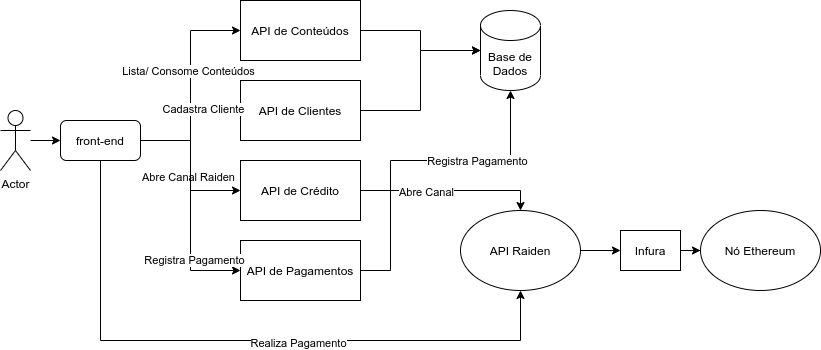

The diagram above was exported from draw.io. Its source (the exported page's mxGraphModel, read from the mxfile embedded in the PNG):
<mxGraphModel dx="1156" dy="498" grid="1" gridSize="10" guides="1" tooltips="1" connect="1" arrows="1" fold="1" page="1" pageScale="1" pageWidth="827" pageHeight="1169" math="0" shadow="0">
  <root>
    <mxCell id="0" />
    <mxCell id="1" parent="0" />
    <mxCell id="FJjbJHwZLRyF_d2K1mhw-17" style="edgeStyle=orthogonalEdgeStyle;rounded=0;orthogonalLoop=1;jettySize=auto;html=1;" edge="1" parent="1" source="FJjbJHwZLRyF_d2K1mhw-1" target="FJjbJHwZLRyF_d2K1mhw-16">
      <mxGeometry relative="1" as="geometry" />
    </mxCell>
    <mxCell id="FJjbJHwZLRyF_d2K1mhw-1" value="API de Clientes" style="rounded=0;whiteSpace=wrap;html=1;" vertex="1" parent="1">
      <mxGeometry x="290" y="140" width="120" height="60" as="geometry" />
    </mxCell>
    <mxCell id="FJjbJHwZLRyF_d2K1mhw-11" style="edgeStyle=orthogonalEdgeStyle;rounded=0;orthogonalLoop=1;jettySize=auto;html=1;entryX=0.5;entryY=0;entryDx=0;entryDy=0;" edge="1" parent="1" source="FJjbJHwZLRyF_d2K1mhw-2" target="FJjbJHwZLRyF_d2K1mhw-7">
      <mxGeometry relative="1" as="geometry" />
    </mxCell>
    <mxCell id="FJjbJHwZLRyF_d2K1mhw-14" value="Abre Canal" style="edgeLabel;html=1;align=center;verticalAlign=middle;resizable=0;points=[];" vertex="1" connectable="0" parent="FJjbJHwZLRyF_d2K1mhw-11">
      <mxGeometry x="-0.275" y="-1" relative="1" as="geometry">
        <mxPoint as="offset" />
      </mxGeometry>
    </mxCell>
    <mxCell id="FJjbJHwZLRyF_d2K1mhw-2" value="API de Crédito" style="rounded=0;whiteSpace=wrap;html=1;" vertex="1" parent="1">
      <mxGeometry x="290" y="220" width="120" height="60" as="geometry" />
    </mxCell>
    <mxCell id="FJjbJHwZLRyF_d2K1mhw-19" style="edgeStyle=orthogonalEdgeStyle;rounded=0;orthogonalLoop=1;jettySize=auto;html=1;entryX=0.5;entryY=1;entryDx=0;entryDy=0;entryPerimeter=0;" edge="1" parent="1" source="FJjbJHwZLRyF_d2K1mhw-3" target="FJjbJHwZLRyF_d2K1mhw-16">
      <mxGeometry relative="1" as="geometry">
        <Array as="points">
          <mxPoint x="440" y="330" />
          <mxPoint x="440" y="220" />
          <mxPoint x="560" y="220" />
        </Array>
      </mxGeometry>
    </mxCell>
    <mxCell id="FJjbJHwZLRyF_d2K1mhw-20" value="Registra Pagamento" style="edgeLabel;html=1;align=center;verticalAlign=middle;resizable=0;points=[];" vertex="1" connectable="0" parent="FJjbJHwZLRyF_d2K1mhw-19">
      <mxGeometry x="0.3697" relative="1" as="geometry">
        <mxPoint as="offset" />
      </mxGeometry>
    </mxCell>
    <mxCell id="FJjbJHwZLRyF_d2K1mhw-3" value="API de Pagamentos" style="rounded=0;whiteSpace=wrap;html=1;" vertex="1" parent="1">
      <mxGeometry x="290" y="300" width="120" height="60" as="geometry" />
    </mxCell>
    <mxCell id="FJjbJHwZLRyF_d2K1mhw-18" style="edgeStyle=orthogonalEdgeStyle;rounded=0;orthogonalLoop=1;jettySize=auto;html=1;" edge="1" parent="1" source="FJjbJHwZLRyF_d2K1mhw-4" target="FJjbJHwZLRyF_d2K1mhw-16">
      <mxGeometry relative="1" as="geometry" />
    </mxCell>
    <mxCell id="FJjbJHwZLRyF_d2K1mhw-4" value="API de Conteúdos" style="rounded=0;whiteSpace=wrap;html=1;" vertex="1" parent="1">
      <mxGeometry x="290" y="60" width="120" height="60" as="geometry" />
    </mxCell>
    <mxCell id="FJjbJHwZLRyF_d2K1mhw-5" value="Nó Ethereum" style="ellipse;whiteSpace=wrap;html=1;" vertex="1" parent="1">
      <mxGeometry x="750" y="270" width="120" height="80" as="geometry" />
    </mxCell>
    <mxCell id="FJjbJHwZLRyF_d2K1mhw-10" style="edgeStyle=orthogonalEdgeStyle;rounded=0;orthogonalLoop=1;jettySize=auto;html=1;entryX=0;entryY=0.5;entryDx=0;entryDy=0;" edge="1" parent="1" source="FJjbJHwZLRyF_d2K1mhw-7" target="FJjbJHwZLRyF_d2K1mhw-8">
      <mxGeometry relative="1" as="geometry" />
    </mxCell>
    <mxCell id="FJjbJHwZLRyF_d2K1mhw-7" value="API Raiden" style="ellipse;whiteSpace=wrap;html=1;" vertex="1" parent="1">
      <mxGeometry x="510" y="270" width="120" height="80" as="geometry" />
    </mxCell>
    <mxCell id="FJjbJHwZLRyF_d2K1mhw-9" style="edgeStyle=orthogonalEdgeStyle;rounded=0;orthogonalLoop=1;jettySize=auto;html=1;entryX=0;entryY=0.5;entryDx=0;entryDy=0;" edge="1" parent="1" source="FJjbJHwZLRyF_d2K1mhw-8" target="FJjbJHwZLRyF_d2K1mhw-5">
      <mxGeometry relative="1" as="geometry" />
    </mxCell>
    <mxCell id="FJjbJHwZLRyF_d2K1mhw-8" value="Infura" style="rounded=0;whiteSpace=wrap;html=1;" vertex="1" parent="1">
      <mxGeometry x="670" y="290" width="60" height="40" as="geometry" />
    </mxCell>
    <mxCell id="FJjbJHwZLRyF_d2K1mhw-22" style="edgeStyle=orthogonalEdgeStyle;rounded=0;orthogonalLoop=1;jettySize=auto;html=1;entryX=0;entryY=0.5;entryDx=0;entryDy=0;" edge="1" parent="1" source="FJjbJHwZLRyF_d2K1mhw-13" target="FJjbJHwZLRyF_d2K1mhw-21">
      <mxGeometry relative="1" as="geometry" />
    </mxCell>
    <mxCell id="FJjbJHwZLRyF_d2K1mhw-13" value="Actor" style="shape=umlActor;verticalLabelPosition=bottom;verticalAlign=top;html=1;outlineConnect=0;" vertex="1" parent="1">
      <mxGeometry x="50" y="170" width="30" height="60" as="geometry" />
    </mxCell>
    <mxCell id="FJjbJHwZLRyF_d2K1mhw-16" value="Base de Dados" style="shape=cylinder3;whiteSpace=wrap;html=1;boundedLbl=1;backgroundOutline=1;size=15;" vertex="1" parent="1">
      <mxGeometry x="530" y="70" width="60" height="80" as="geometry" />
    </mxCell>
    <mxCell id="FJjbJHwZLRyF_d2K1mhw-23" style="edgeStyle=orthogonalEdgeStyle;rounded=0;orthogonalLoop=1;jettySize=auto;html=1;entryX=0;entryY=0.5;entryDx=0;entryDy=0;" edge="1" parent="1" source="FJjbJHwZLRyF_d2K1mhw-21" target="FJjbJHwZLRyF_d2K1mhw-4">
      <mxGeometry relative="1" as="geometry" />
    </mxCell>
    <mxCell id="FJjbJHwZLRyF_d2K1mhw-24" value="Lista/ Consome Conteúdos" style="edgeLabel;html=1;align=center;verticalAlign=middle;resizable=0;points=[];" vertex="1" connectable="0" parent="FJjbJHwZLRyF_d2K1mhw-23">
      <mxGeometry x="0.1429" y="3" relative="1" as="geometry">
        <mxPoint as="offset" />
      </mxGeometry>
    </mxCell>
    <mxCell id="FJjbJHwZLRyF_d2K1mhw-25" style="edgeStyle=orthogonalEdgeStyle;rounded=0;orthogonalLoop=1;jettySize=auto;html=1;" edge="1" parent="1" source="FJjbJHwZLRyF_d2K1mhw-21" target="FJjbJHwZLRyF_d2K1mhw-1">
      <mxGeometry relative="1" as="geometry" />
    </mxCell>
    <mxCell id="FJjbJHwZLRyF_d2K1mhw-28" value="Cadastra Cliente" style="edgeLabel;html=1;align=center;verticalAlign=middle;resizable=0;points=[];" vertex="1" connectable="0" parent="FJjbJHwZLRyF_d2K1mhw-25">
      <mxGeometry x="0.4077" y="2" relative="1" as="geometry">
        <mxPoint as="offset" />
      </mxGeometry>
    </mxCell>
    <mxCell id="FJjbJHwZLRyF_d2K1mhw-29" style="edgeStyle=orthogonalEdgeStyle;rounded=0;orthogonalLoop=1;jettySize=auto;html=1;" edge="1" parent="1" source="FJjbJHwZLRyF_d2K1mhw-21" target="FJjbJHwZLRyF_d2K1mhw-2">
      <mxGeometry relative="1" as="geometry" />
    </mxCell>
    <mxCell id="FJjbJHwZLRyF_d2K1mhw-30" value="Abre Canal Raiden" style="edgeLabel;html=1;align=center;verticalAlign=middle;resizable=0;points=[];" vertex="1" connectable="0" parent="FJjbJHwZLRyF_d2K1mhw-29">
      <mxGeometry x="0.1489" y="-3" relative="1" as="geometry">
        <mxPoint as="offset" />
      </mxGeometry>
    </mxCell>
    <mxCell id="FJjbJHwZLRyF_d2K1mhw-31" style="edgeStyle=orthogonalEdgeStyle;rounded=0;orthogonalLoop=1;jettySize=auto;html=1;entryX=0;entryY=0.5;entryDx=0;entryDy=0;" edge="1" parent="1" source="FJjbJHwZLRyF_d2K1mhw-21" target="FJjbJHwZLRyF_d2K1mhw-3">
      <mxGeometry relative="1" as="geometry" />
    </mxCell>
    <mxCell id="FJjbJHwZLRyF_d2K1mhw-32" value="Registra Pagamento" style="edgeLabel;html=1;align=center;verticalAlign=middle;resizable=0;points=[];" vertex="1" connectable="0" parent="FJjbJHwZLRyF_d2K1mhw-31">
      <mxGeometry x="0.4739" y="3" relative="1" as="geometry">
        <mxPoint as="offset" />
      </mxGeometry>
    </mxCell>
    <mxCell id="FJjbJHwZLRyF_d2K1mhw-33" style="edgeStyle=orthogonalEdgeStyle;rounded=0;orthogonalLoop=1;jettySize=auto;html=1;entryX=0.5;entryY=1;entryDx=0;entryDy=0;" edge="1" parent="1" source="FJjbJHwZLRyF_d2K1mhw-21" target="FJjbJHwZLRyF_d2K1mhw-7">
      <mxGeometry relative="1" as="geometry">
        <Array as="points">
          <mxPoint x="150" y="400" />
          <mxPoint x="570" y="400" />
        </Array>
      </mxGeometry>
    </mxCell>
    <mxCell id="FJjbJHwZLRyF_d2K1mhw-34" value="Realiza Pagamento" style="edgeLabel;html=1;align=center;verticalAlign=middle;resizable=0;points=[];" vertex="1" connectable="0" parent="FJjbJHwZLRyF_d2K1mhw-33">
      <mxGeometry x="0.1585" y="-2" relative="1" as="geometry">
        <mxPoint as="offset" />
      </mxGeometry>
    </mxCell>
    <mxCell id="FJjbJHwZLRyF_d2K1mhw-21" value="front-end" style="rounded=1;whiteSpace=wrap;html=1;" vertex="1" parent="1">
      <mxGeometry x="110" y="180" width="80" height="40" as="geometry" />
    </mxCell>
  </root>
</mxGraphModel>